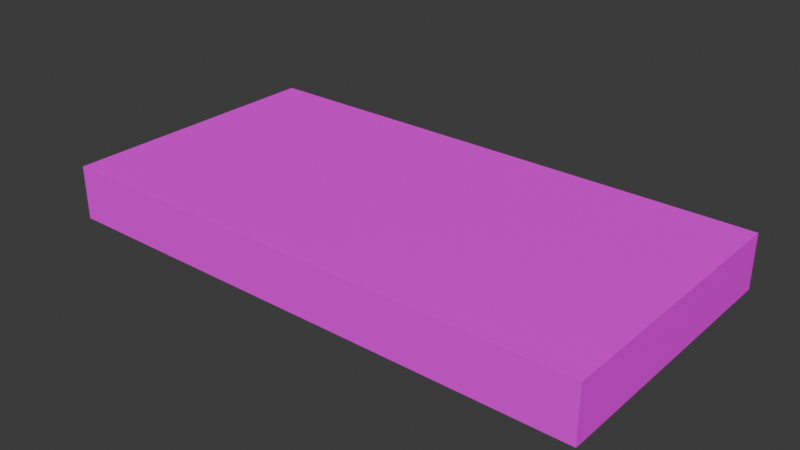 # Source: NESController01.blend  (saved by Blender 4.2.66; exported with 4.5.12 LTS)
import bpy
from mathutils import Matrix  # noqa: F401  (used for matrix-valued properties, if any)

bpy.ops.wm.read_factory_settings(use_empty=True)
scene = bpy.context.scene
scene.name = 'Scene'

# ---- collections
col_collection = bpy.data.collections.new('Collection'); scene.collection.children.link(col_collection)

# ---- images (referenced by path relative to the original .blend; pixels are not part of the script)
import os
ASSET_DIR = os.environ.get("B2B_ASSET_DIR", "")  # directory of the original .blend (textures are referenced by path, not embedded)
HERE = os.path.dirname(os.path.abspath(__file__))  # packed textures are extracted next to this script under _unpacked/

def load_image(name, relpath, width, height, colorspace="sRGB"):
    """Load a texture the original file referenced (path relative to the .blend, or extracted next to this script)."""
    p = next((c for c in (os.path.join(HERE, relpath), os.path.join(ASSET_DIR, relpath)) if relpath and os.path.exists(c)), "")
    if p:
        img = bpy.data.images.load(p, check_existing=True)
        img.name = name
    else:  # same state as the original file: an image datablock whose file is absent (Cycles renders it pink)
        img = bpy.data.images.new(name, width, height)
        img.source = "FILE"
        img.filepath = "//" + (relpath or name)
    img.colorspace_settings.name = colorspace
    return img
img_nescontroller01_a_png = load_image('NESController01_a.png', 'NESController01_a.png', 1024, 1024, 'sRGB')

# ---- materials (node trees are filled in below, after node groups)
mat_primary = bpy.data.materials.new('Primary')
mat_primary.alpha_threshold = 0.0
mat_primary.use_transparent_shadow = False
mat_primary.roughness = 0.5
mat_primary.line_color = (0.0, 0.0, 0.0, 1.0)

# ---- material node trees
mat_primary.use_nodes = True; mat_primary.node_tree.nodes.clear()
_N = mat_primary.node_tree.nodes; _L = mat_primary.node_tree.links
n0 = _N.new('ShaderNodeOutputMaterial'); n0.name = 'Material Output'; n0.location = (300, 300)
n1 = _N.new('ShaderNodeBsdfPrincipled'); n1.name = 'Principled BSDF'; n1.location = (10, 300)
n1.inputs[3].default_value = 1.45
n1.inputs[13].default_value = 0.05
n2 = _N.new('ShaderNodeTexImage'); n2.name = 'Image Texture'; n2.location = (-280, 280)
n2.image = img_nescontroller01_a_png
n2.interpolation = 'Closest'
_L.new(n1.outputs[0], n0.inputs[0])
_L.new(n2.outputs[0], n1.inputs[0])
n0.is_active_output = True

# ---- world
world_world = bpy.data.worlds.new('World'); scene.world = world_world
world_world.use_nodes = True; world_world.node_tree.nodes.clear()
_N = world_world.node_tree.nodes; _L = world_world.node_tree.links
n0 = _N.new('ShaderNodeOutputWorld'); n0.name = 'World Output'; n0.location = (300, 300)
n1 = _N.new('ShaderNodeBackground'); n1.name = 'Background'; n1.location = (10, 300)
n1.inputs[0].default_value = (0.05088, 0.05088, 0.05088, 1.0)
_L.new(n1.outputs[0], n0.inputs[0])
n0.is_active_output = True
world_world.color = (0.05088, 0.05088, 0.05088)
world_world.use_sun_shadow = False
world_world.sun_shadow_jitter_overblur = 0.0

# ---- meshes
me_cube = bpy.data.meshes.new('Cube')
me_cube.from_pydata([(0.1562, 0.07969, 0.01562), (0.1562, 0.07969, -0.01562), (0.1562, -0.07969, 0.01562), (0.1562, -0.07969, -0.01562), (-0.1562, 0.07969, 0.01562), (-0.1562, 0.07969, -0.01562), (-0.1562, -0.07969, 0.01562), (-0.1562, -0.07969, -0.01562)], [], [(0, 4, 6, 2), (3, 2, 6, 7), (7, 6, 4, 5), (5, 1, 3, 7), (1, 0, 2, 3), (5, 4, 0, 1)])
_uv = me_cube.uv_layers.new(name='UVMap')
_uv.uv.foreach_set('vector', [0.0, 0.5484, 1.0, 0.5484, 1.0, 1.0, 0.0, 1.0, 0.0, 0.4839, 0.0, 0.3871, 1.0, 0.3871, 1.0, 0.4839, 0.4062, 0.4839, 0.4062, 0.3871, 0.0, 0.3871, 0.0, 0.4839, 1.0, 0.4516, 0.0, 0.4516, 0.0, 0.0, 1.0, 0.0, 0.0, 0.4839, 0.0, 0.3871, 0.4062, 0.3871, 0.4062, 0.4839, 1.0, 0.4839, 1.0, 0.3871, 0.0, 0.3871, 0.0, 0.4839])
me_cube.materials.append(mat_primary)
me_cube.use_mirror_vertex_groups = False
me_cube.update()

# ---- objects
ob_nescontroller01 = bpy.data.objects.new('NESController01', me_cube)

# ---- transforms, parenting, visibility, modifiers, constraints
ob_nescontroller01.location = (0.0, 0.0, 0.0)
ob_nescontroller01.lock_rotations_4d = False
ob_nescontroller01.empty_display_type = 'ARROWS'
ob_nescontroller01.lineart.crease_threshold = 0.0

# ---- collection membership
col_collection.objects.link(ob_nescontroller01)

# ---- scene / render settings (as saved in the file)
scene.frame_start = 1; scene.frame_end = 250; scene.frame_set(1)
scene.render.engine = 'BLENDER_EEVEE_NEXT'
scene.cycles.sampling_pattern = 'TABULATED_SOBOL'
bpy.context.view_layer.update()

# ---- added for rendering (the .blend has no active camera and no usable light): camera, sun
cam_auto = bpy.data.cameras.new('AutoCamera')
cam_auto.lens = 50.0
cam_auto.sensor_width = 36.0
cam_auto.clip_end = 1000.0
ob_auto_camera = bpy.data.objects.new('AutoCamera', cam_auto)
scene.collection.objects.link(ob_auto_camera)
ob_auto_camera.location = (0.325849, -0.391019, 0.260679)
ob_auto_camera.rotation_euler = (1.09748, -7.21219e-08, 0.694738)
scene.camera = ob_auto_camera
light_auto_sun = bpy.data.lights.new('AutoSun', 'SUN')
light_auto_sun.energy = 3.0
light_auto_sun.angle = 0.0523599
ob_auto_sun = bpy.data.objects.new('AutoSun', light_auto_sun)
scene.collection.objects.link(ob_auto_sun)
ob_auto_sun.rotation_euler = (0.872665, 0.174533, 0.523599)
bpy.context.view_layer.update()
